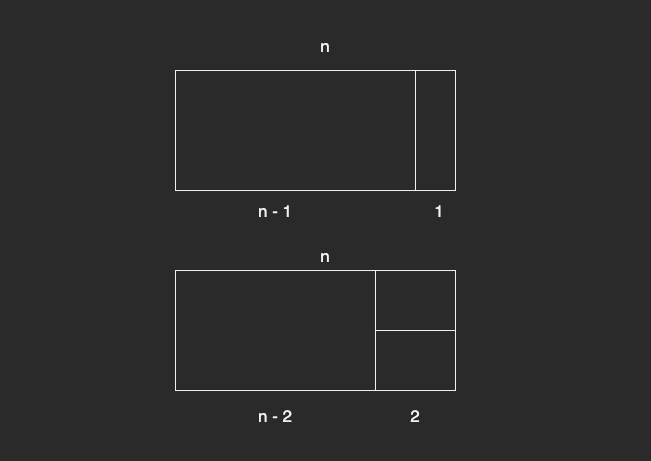

The diagram above was exported from draw.io. Its source (the exported page's mxGraphModel, read from the mxfile embedded in the PNG):
<mxGraphModel dx="1481" dy="818" grid="1" gridSize="10" guides="1" tooltips="1" connect="1" arrows="1" fold="1" page="1" pageScale="1" pageWidth="827" pageHeight="1169" math="0" shadow="0">
  <root>
    <mxCell id="0" />
    <mxCell id="1" parent="0" />
    <mxCell id="6kA9ygJZT1CXUQQRRO5g-1" value="" style="rounded=0;whiteSpace=wrap;html=1;strokeColor=none;" vertex="1" parent="1">
      <mxGeometry x="-55" y="480" width="650" height="460" as="geometry" />
    </mxCell>
    <mxCell id="sXUk887AjcOdF-aCnPZi-1" value="" style="rounded=0;whiteSpace=wrap;html=1;" vertex="1" parent="1">
      <mxGeometry x="120" y="750" width="280" height="120" as="geometry" />
    </mxCell>
    <mxCell id="sXUk887AjcOdF-aCnPZi-2" value="" style="rounded=0;whiteSpace=wrap;html=1;" vertex="1" parent="1">
      <mxGeometry x="120" y="750" width="200" height="120" as="geometry" />
    </mxCell>
    <mxCell id="sXUk887AjcOdF-aCnPZi-3" value="&lt;font style=&quot;font-size: 17px;&quot;&gt;2&lt;/font&gt;" style="text;html=1;strokeColor=none;fillColor=none;align=center;verticalAlign=middle;whiteSpace=wrap;rounded=0;" vertex="1" parent="1">
      <mxGeometry x="330" y="880" width="60" height="30" as="geometry" />
    </mxCell>
    <mxCell id="sXUk887AjcOdF-aCnPZi-4" value="" style="rounded=0;whiteSpace=wrap;html=1;" vertex="1" parent="1">
      <mxGeometry x="120" y="550" width="280" height="120" as="geometry" />
    </mxCell>
    <mxCell id="sXUk887AjcOdF-aCnPZi-5" value="" style="rounded=0;whiteSpace=wrap;html=1;" vertex="1" parent="1">
      <mxGeometry x="120" y="550" width="240" height="120" as="geometry" />
    </mxCell>
    <mxCell id="sXUk887AjcOdF-aCnPZi-6" value="&lt;font style=&quot;font-size: 17px;&quot;&gt;1&lt;/font&gt;" style="text;html=1;strokeColor=none;fillColor=none;align=center;verticalAlign=middle;whiteSpace=wrap;rounded=0;" vertex="1" parent="1">
      <mxGeometry x="354" y="675" width="60" height="30" as="geometry" />
    </mxCell>
    <mxCell id="6kA9ygJZT1CXUQQRRO5g-2" value="" style="rounded=0;whiteSpace=wrap;html=1;fontSize=17;" vertex="1" parent="1">
      <mxGeometry x="320" y="750" width="80" height="60" as="geometry" />
    </mxCell>
    <mxCell id="6kA9ygJZT1CXUQQRRO5g-3" value="&lt;font style=&quot;font-size: 17px;&quot;&gt;n - 2&lt;/font&gt;" style="text;html=1;strokeColor=none;fillColor=none;align=center;verticalAlign=middle;whiteSpace=wrap;rounded=0;" vertex="1" parent="1">
      <mxGeometry x="190" y="880" width="60" height="30" as="geometry" />
    </mxCell>
    <mxCell id="6kA9ygJZT1CXUQQRRO5g-4" value="&lt;span style=&quot;font-size: 17px;&quot;&gt;n - 1&lt;/span&gt;" style="text;html=1;strokeColor=none;fillColor=none;align=center;verticalAlign=middle;whiteSpace=wrap;rounded=0;" vertex="1" parent="1">
      <mxGeometry x="190" y="675" width="60" height="30" as="geometry" />
    </mxCell>
    <mxCell id="6kA9ygJZT1CXUQQRRO5g-5" value="&lt;font style=&quot;font-size: 17px;&quot;&gt;n&lt;/font&gt;" style="text;html=1;strokeColor=none;fillColor=none;align=center;verticalAlign=middle;whiteSpace=wrap;rounded=0;" vertex="1" parent="1">
      <mxGeometry x="240" y="720" width="60" height="30" as="geometry" />
    </mxCell>
    <mxCell id="6kA9ygJZT1CXUQQRRO5g-7" value="&lt;font style=&quot;font-size: 17px;&quot;&gt;n&lt;/font&gt;" style="text;html=1;strokeColor=none;fillColor=none;align=center;verticalAlign=middle;whiteSpace=wrap;rounded=0;" vertex="1" parent="1">
      <mxGeometry x="240" y="510" width="60" height="30" as="geometry" />
    </mxCell>
  </root>
</mxGraphModel>